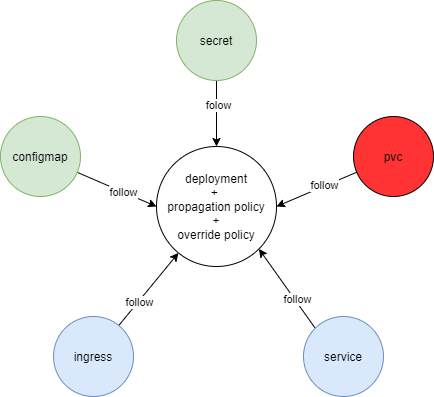

The diagram above was exported from draw.io. Its source (the exported page's mxGraphModel, read from the mxfile embedded in the PNG):
<mxGraphModel dx="2249" dy="822" grid="1" gridSize="10" guides="1" tooltips="1" connect="1" arrows="1" fold="1" page="1" pageScale="1" pageWidth="827" pageHeight="1169" math="0" shadow="0">
  <root>
    <mxCell id="a0IXfG3W3D5Svv9rIbHf-0" />
    <mxCell id="a0IXfG3W3D5Svv9rIbHf-1" parent="a0IXfG3W3D5Svv9rIbHf-0" />
    <mxCell id="a0IXfG3W3D5Svv9rIbHf-2" value="deployment&lt;br&gt;+ &lt;br&gt;propagation policy&lt;br&gt;+&lt;br&gt;override policy" style="ellipse;whiteSpace=wrap;html=1;aspect=fixed;" parent="a0IXfG3W3D5Svv9rIbHf-1" vertex="1">
      <mxGeometry x="-297" y="230" width="120" height="120" as="geometry" />
    </mxCell>
    <mxCell id="a0IXfG3W3D5Svv9rIbHf-3" style="edgeStyle=none;rounded=0;orthogonalLoop=1;jettySize=auto;html=1;entryX=0;entryY=0.5;entryDx=0;entryDy=0;" parent="a0IXfG3W3D5Svv9rIbHf-1" source="a0IXfG3W3D5Svv9rIbHf-5" target="a0IXfG3W3D5Svv9rIbHf-2" edge="1">
      <mxGeometry relative="1" as="geometry" />
    </mxCell>
    <mxCell id="a0IXfG3W3D5Svv9rIbHf-4" value="follow" style="edgeLabel;html=1;align=center;verticalAlign=middle;resizable=0;points=[];" parent="a0IXfG3W3D5Svv9rIbHf-3" vertex="1" connectable="0">
      <mxGeometry x="-0.419" y="3" relative="1" as="geometry">
        <mxPoint x="22" y="13" as="offset" />
      </mxGeometry>
    </mxCell>
    <mxCell id="a0IXfG3W3D5Svv9rIbHf-5" value="configmap" style="ellipse;whiteSpace=wrap;html=1;aspect=fixed;fillColor=#d5e8d4;strokeColor=#82b366;" parent="a0IXfG3W3D5Svv9rIbHf-1" vertex="1">
      <mxGeometry x="-453" y="200" width="80" height="80" as="geometry" />
    </mxCell>
    <mxCell id="a0IXfG3W3D5Svv9rIbHf-6" style="edgeStyle=none;rounded=0;orthogonalLoop=1;jettySize=auto;html=1;entryX=0.5;entryY=0;entryDx=0;entryDy=0;" parent="a0IXfG3W3D5Svv9rIbHf-1" source="a0IXfG3W3D5Svv9rIbHf-8" target="a0IXfG3W3D5Svv9rIbHf-2" edge="1">
      <mxGeometry relative="1" as="geometry" />
    </mxCell>
    <mxCell id="a0IXfG3W3D5Svv9rIbHf-7" value="folow" style="edgeLabel;html=1;align=center;verticalAlign=middle;resizable=0;points=[];" parent="a0IXfG3W3D5Svv9rIbHf-6" vertex="1" connectable="0">
      <mxGeometry x="-0.4239" y="1" relative="1" as="geometry">
        <mxPoint y="5" as="offset" />
      </mxGeometry>
    </mxCell>
    <mxCell id="a0IXfG3W3D5Svv9rIbHf-8" value="secret" style="ellipse;whiteSpace=wrap;html=1;aspect=fixed;fillColor=#d5e8d4;strokeColor=#82b366;" parent="a0IXfG3W3D5Svv9rIbHf-1" vertex="1">
      <mxGeometry x="-277" y="84" width="80" height="80" as="geometry" />
    </mxCell>
    <mxCell id="7vHVI2sqGPswiHhmMEef-0" style="rounded=0;orthogonalLoop=1;jettySize=auto;html=1;exitX=0;exitY=0;exitDx=0;exitDy=0;entryX=1;entryY=1;entryDx=0;entryDy=0;" edge="1" parent="a0IXfG3W3D5Svv9rIbHf-1" source="a0IXfG3W3D5Svv9rIbHf-11" target="a0IXfG3W3D5Svv9rIbHf-2">
      <mxGeometry relative="1" as="geometry" />
    </mxCell>
    <mxCell id="7vHVI2sqGPswiHhmMEef-1" value="follow" style="edgeLabel;html=1;align=center;verticalAlign=middle;resizable=0;points=[];" vertex="1" connectable="0" parent="7vHVI2sqGPswiHhmMEef-0">
      <mxGeometry x="-0.2945" y="-2" relative="1" as="geometry">
        <mxPoint as="offset" />
      </mxGeometry>
    </mxCell>
    <mxCell id="a0IXfG3W3D5Svv9rIbHf-11" value="service" style="ellipse;whiteSpace=wrap;html=1;aspect=fixed;fillColor=#dae8fc;strokeColor=#6c8ebf;" parent="a0IXfG3W3D5Svv9rIbHf-1" vertex="1">
      <mxGeometry x="-150" y="400" width="80" height="80" as="geometry" />
    </mxCell>
    <mxCell id="a0IXfG3W3D5Svv9rIbHf-12" style="edgeStyle=none;rounded=0;orthogonalLoop=1;jettySize=auto;html=1;entryX=1;entryY=0.5;entryDx=0;entryDy=0;" parent="a0IXfG3W3D5Svv9rIbHf-1" source="a0IXfG3W3D5Svv9rIbHf-14" target="a0IXfG3W3D5Svv9rIbHf-2" edge="1">
      <mxGeometry relative="1" as="geometry" />
    </mxCell>
    <mxCell id="a0IXfG3W3D5Svv9rIbHf-13" value="follow" style="edgeLabel;html=1;align=center;verticalAlign=middle;resizable=0;points=[];" parent="a0IXfG3W3D5Svv9rIbHf-12" vertex="1" connectable="0">
      <mxGeometry x="-0.2898" y="-3" relative="1" as="geometry">
        <mxPoint x="-3" y="3" as="offset" />
      </mxGeometry>
    </mxCell>
    <mxCell id="a0IXfG3W3D5Svv9rIbHf-14" value="pvc" style="ellipse;whiteSpace=wrap;html=1;aspect=fixed;fillColor=#FF3333;" parent="a0IXfG3W3D5Svv9rIbHf-1" vertex="1">
      <mxGeometry x="-100" y="200" width="80" height="80" as="geometry" />
    </mxCell>
    <mxCell id="a0IXfG3W3D5Svv9rIbHf-15" style="edgeStyle=none;rounded=0;orthogonalLoop=1;jettySize=auto;html=1;" parent="a0IXfG3W3D5Svv9rIbHf-1" source="a0IXfG3W3D5Svv9rIbHf-17" target="a0IXfG3W3D5Svv9rIbHf-2" edge="1">
      <mxGeometry relative="1" as="geometry" />
    </mxCell>
    <mxCell id="a0IXfG3W3D5Svv9rIbHf-16" value="follow" style="edgeLabel;html=1;align=center;verticalAlign=middle;resizable=0;points=[];" parent="a0IXfG3W3D5Svv9rIbHf-15" vertex="1" connectable="0">
      <mxGeometry x="-0.3445" y="-1" relative="1" as="geometry">
        <mxPoint as="offset" />
      </mxGeometry>
    </mxCell>
    <mxCell id="a0IXfG3W3D5Svv9rIbHf-17" value="ingress" style="ellipse;whiteSpace=wrap;html=1;aspect=fixed;fillColor=#dae8fc;strokeColor=#6c8ebf;" parent="a0IXfG3W3D5Svv9rIbHf-1" vertex="1">
      <mxGeometry x="-400" y="400" width="80" height="80" as="geometry" />
    </mxCell>
  </root>
</mxGraphModel>